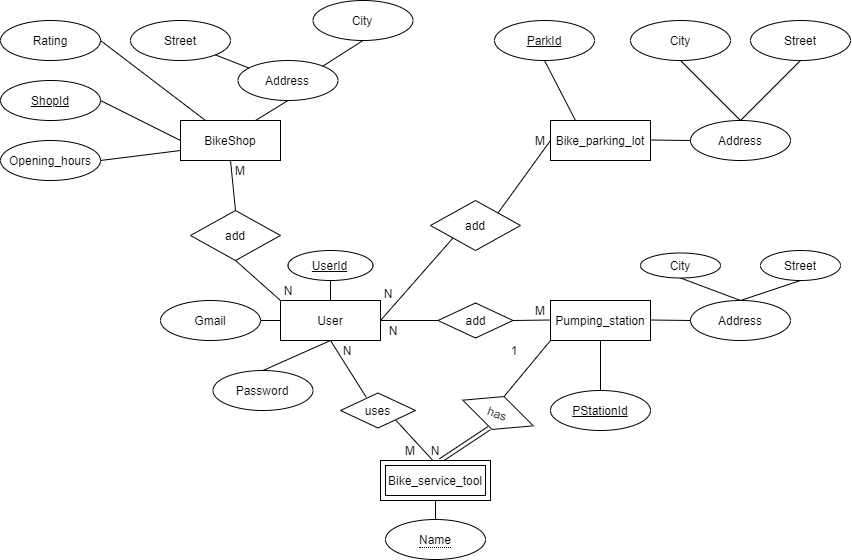

The diagram above was exported from draw.io. Its source (the exported page's mxGraphModel, read from the mxfile embedded in the PNG):
<mxGraphModel dx="1841" dy="697" grid="1" gridSize="10" guides="1" tooltips="1" connect="1" arrows="1" fold="1" page="1" pageScale="1" pageWidth="827" pageHeight="1169" math="0" shadow="0">
  <root>
    <mxCell id="0" />
    <mxCell id="1" parent="0" />
    <mxCell id="2" value="" style="endArrow=none;html=1;shape=link;entryX=0.459;entryY=0.993;entryDx=0;entryDy=0;entryPerimeter=0;" edge="1" source="57" target="60" parent="1">
      <mxGeometry width="50" height="50" relative="1" as="geometry">
        <mxPoint x="210" y="1090" as="sourcePoint" />
        <mxPoint x="308" y="1050" as="targetPoint" />
        <Array as="points">
          <mxPoint x="260" y="1080" />
        </Array>
      </mxGeometry>
    </mxCell>
    <mxCell id="3" style="rounded=0;orthogonalLoop=1;jettySize=auto;html=1;exitX=0.5;exitY=0;exitDx=0;exitDy=0;entryX=0.5;entryY=1;entryDx=0;entryDy=0;endArrow=none;endFill=0;" edge="1" source="6" target="7" parent="1">
      <mxGeometry relative="1" as="geometry" />
    </mxCell>
    <mxCell id="4" style="edgeStyle=none;rounded=0;orthogonalLoop=1;jettySize=auto;html=1;exitX=0;exitY=0.5;exitDx=0;exitDy=0;entryX=1;entryY=0.5;entryDx=0;entryDy=0;endArrow=none;endFill=0;" edge="1" source="6" target="8" parent="1">
      <mxGeometry relative="1" as="geometry" />
    </mxCell>
    <mxCell id="5" style="edgeStyle=none;rounded=0;orthogonalLoop=1;jettySize=auto;html=1;exitX=0.5;exitY=1;exitDx=0;exitDy=0;entryX=0.5;entryY=0;entryDx=0;entryDy=0;endArrow=none;endFill=0;" edge="1" source="6" target="9" parent="1">
      <mxGeometry relative="1" as="geometry" />
    </mxCell>
    <mxCell id="6" value="User" style="whiteSpace=wrap;html=1;align=center;" vertex="1" parent="1">
      <mxGeometry x="100" y="920" width="100" height="40" as="geometry" />
    </mxCell>
    <mxCell id="7" value="UserId" style="ellipse;whiteSpace=wrap;html=1;align=center;fontStyle=4;" vertex="1" parent="1">
      <mxGeometry x="107.5" y="870" width="85" height="30" as="geometry" />
    </mxCell>
    <mxCell id="8" value="Gmail" style="ellipse;whiteSpace=wrap;html=1;align=center;" vertex="1" parent="1">
      <mxGeometry x="-20" y="920" width="100" height="40" as="geometry" />
    </mxCell>
    <mxCell id="9" value="Password" style="ellipse;whiteSpace=wrap;html=1;align=center;" vertex="1" parent="1">
      <mxGeometry x="32.5" y="990" width="100" height="40" as="geometry" />
    </mxCell>
    <mxCell id="10" style="edgeStyle=none;rounded=0;orthogonalLoop=1;jettySize=auto;html=1;exitX=0.25;exitY=0;exitDx=0;exitDy=0;entryX=0.5;entryY=1;entryDx=0;entryDy=0;endArrow=none;endFill=0;" edge="1" source="11" target="19" parent="1">
      <mxGeometry relative="1" as="geometry" />
    </mxCell>
    <mxCell id="11" value="Bike_parking_lot" style="whiteSpace=wrap;html=1;align=center;" vertex="1" parent="1">
      <mxGeometry x="370" y="740" width="100" height="40" as="geometry" />
    </mxCell>
    <mxCell id="12" style="edgeStyle=none;rounded=0;orthogonalLoop=1;jettySize=auto;html=1;exitX=0.5;exitY=0;exitDx=0;exitDy=0;entryX=0.5;entryY=1;entryDx=0;entryDy=0;endArrow=none;endFill=0;" edge="1" source="14" target="17" parent="1">
      <mxGeometry relative="1" as="geometry" />
    </mxCell>
    <mxCell id="13" style="edgeStyle=none;rounded=0;orthogonalLoop=1;jettySize=auto;html=1;exitX=0.5;exitY=0;exitDx=0;exitDy=0;entryX=0.5;entryY=1;entryDx=0;entryDy=0;endArrow=none;endFill=0;" edge="1" source="14" target="18" parent="1">
      <mxGeometry relative="1" as="geometry" />
    </mxCell>
    <mxCell id="14" value="Address" style="ellipse;whiteSpace=wrap;html=1;align=center;" vertex="1" parent="1">
      <mxGeometry x="510" y="740" width="100" height="40" as="geometry" />
    </mxCell>
    <mxCell id="15" style="edgeStyle=none;rounded=0;orthogonalLoop=1;jettySize=auto;html=1;exitX=1;exitY=0.5;exitDx=0;exitDy=0;entryX=0.25;entryY=0;entryDx=0;entryDy=0;endArrow=none;endFill=0;" edge="1" source="16" target="24" parent="1">
      <mxGeometry relative="1" as="geometry" />
    </mxCell>
    <mxCell id="16" value="Rating" style="ellipse;whiteSpace=wrap;html=1;align=center;" vertex="1" parent="1">
      <mxGeometry x="-180" y="640" width="100" height="40" as="geometry" />
    </mxCell>
    <mxCell id="17" value="City" style="ellipse;whiteSpace=wrap;html=1;align=center;" vertex="1" parent="1">
      <mxGeometry x="450" y="640" width="100" height="40" as="geometry" />
    </mxCell>
    <mxCell id="18" value="Street" style="ellipse;whiteSpace=wrap;html=1;align=center;" vertex="1" parent="1">
      <mxGeometry x="570" y="640" width="100" height="40" as="geometry" />
    </mxCell>
    <mxCell id="19" value="ParkId" style="ellipse;whiteSpace=wrap;html=1;align=center;fontStyle=4;" vertex="1" parent="1">
      <mxGeometry x="314" y="640" width="100" height="40" as="geometry" />
    </mxCell>
    <mxCell id="20" style="edgeStyle=none;rounded=0;orthogonalLoop=1;jettySize=auto;html=1;exitX=0;exitY=1;exitDx=0;exitDy=0;entryX=1;entryY=0.5;entryDx=0;entryDy=0;endArrow=none;endFill=0;" edge="1" source="22" target="6" parent="1">
      <mxGeometry relative="1" as="geometry" />
    </mxCell>
    <mxCell id="21" style="edgeStyle=none;rounded=0;orthogonalLoop=1;jettySize=auto;html=1;exitX=1;exitY=0;exitDx=0;exitDy=0;entryX=0;entryY=0.5;entryDx=0;entryDy=0;endArrow=none;endFill=0;" edge="1" source="22" target="11" parent="1">
      <mxGeometry relative="1" as="geometry" />
    </mxCell>
    <mxCell id="22" value="add" style="shape=rhombus;perimeter=rhombusPerimeter;whiteSpace=wrap;html=1;align=center;" vertex="1" parent="1">
      <mxGeometry x="250" y="820" width="90" height="50" as="geometry" />
    </mxCell>
    <mxCell id="23" style="edgeStyle=none;rounded=0;orthogonalLoop=1;jettySize=auto;html=1;exitX=0.75;exitY=0;exitDx=0;exitDy=0;entryX=0.5;entryY=1;entryDx=0;entryDy=0;endArrow=none;endFill=0;" edge="1" source="24" target="35" parent="1">
      <mxGeometry relative="1" as="geometry" />
    </mxCell>
    <mxCell id="24" value="BikeShop" style="whiteSpace=wrap;html=1;align=center;" vertex="1" parent="1">
      <mxGeometry y="740" width="100" height="40" as="geometry" />
    </mxCell>
    <mxCell id="25" style="edgeStyle=none;rounded=0;orthogonalLoop=1;jettySize=auto;html=1;exitX=0.5;exitY=1;exitDx=0;exitDy=0;entryX=0.5;entryY=0;entryDx=0;entryDy=0;endArrow=none;endFill=0;" edge="1" source="26" target="55" parent="1">
      <mxGeometry relative="1" as="geometry" />
    </mxCell>
    <mxCell id="26" value="Pumping_station" style="whiteSpace=wrap;html=1;align=center;" vertex="1" parent="1">
      <mxGeometry x="370" y="920" width="100" height="40" as="geometry" />
    </mxCell>
    <mxCell id="27" style="edgeStyle=none;rounded=0;orthogonalLoop=1;jettySize=auto;html=1;entryX=1;entryY=0.5;entryDx=0;entryDy=0;endArrow=none;endFill=0;" edge="1" parent="1">
      <mxGeometry relative="1" as="geometry">
        <mxPoint x="510" y="760" as="sourcePoint" />
        <mxPoint x="470" y="759.5" as="targetPoint" />
      </mxGeometry>
    </mxCell>
    <mxCell id="28" style="edgeStyle=none;rounded=0;orthogonalLoop=1;jettySize=auto;html=1;exitX=0.5;exitY=0;exitDx=0;exitDy=0;entryX=0.5;entryY=1;entryDx=0;entryDy=0;endArrow=none;endFill=0;" edge="1" source="30" target="31" parent="1">
      <mxGeometry relative="1" as="geometry" />
    </mxCell>
    <mxCell id="29" style="edgeStyle=none;rounded=0;orthogonalLoop=1;jettySize=auto;html=1;exitX=0.5;exitY=0;exitDx=0;exitDy=0;entryX=0.5;entryY=1;entryDx=0;entryDy=0;endArrow=none;endFill=0;" edge="1" source="30" target="32" parent="1">
      <mxGeometry relative="1" as="geometry" />
    </mxCell>
    <mxCell id="30" value="Address" style="ellipse;whiteSpace=wrap;html=1;align=center;" vertex="1" parent="1">
      <mxGeometry x="510" y="920" width="100" height="40" as="geometry" />
    </mxCell>
    <mxCell id="31" value="City" style="ellipse;whiteSpace=wrap;html=1;align=center;" vertex="1" parent="1">
      <mxGeometry x="460" y="872.5" width="80" height="25" as="geometry" />
    </mxCell>
    <mxCell id="32" value="Street" style="ellipse;whiteSpace=wrap;html=1;align=center;" vertex="1" parent="1">
      <mxGeometry x="580" y="870" width="80" height="30" as="geometry" />
    </mxCell>
    <mxCell id="33" style="edgeStyle=none;rounded=0;orthogonalLoop=1;jettySize=auto;html=1;entryX=1;entryY=0.5;entryDx=0;entryDy=0;endArrow=none;endFill=0;" edge="1" parent="1">
      <mxGeometry relative="1" as="geometry">
        <mxPoint x="510" y="940" as="sourcePoint" />
        <mxPoint x="470" y="939.5" as="targetPoint" />
      </mxGeometry>
    </mxCell>
    <mxCell id="34" style="edgeStyle=none;rounded=0;orthogonalLoop=1;jettySize=auto;html=1;exitX=1;exitY=0;exitDx=0;exitDy=0;entryX=0.5;entryY=1;entryDx=0;entryDy=0;endArrow=none;endFill=0;" edge="1" source="35" target="36" parent="1">
      <mxGeometry relative="1" as="geometry" />
    </mxCell>
    <mxCell id="35" value="Address" style="ellipse;whiteSpace=wrap;html=1;align=center;" vertex="1" parent="1">
      <mxGeometry x="57.5" y="680" width="100" height="40" as="geometry" />
    </mxCell>
    <mxCell id="36" value="City" style="ellipse;whiteSpace=wrap;html=1;align=center;" vertex="1" parent="1">
      <mxGeometry x="132.5" y="620" width="100" height="40" as="geometry" />
    </mxCell>
    <mxCell id="37" value="Street" style="ellipse;whiteSpace=wrap;html=1;align=center;" vertex="1" parent="1">
      <mxGeometry x="-50" y="640" width="100" height="40" as="geometry" />
    </mxCell>
    <mxCell id="38" value="add" style="shape=rhombus;perimeter=rhombusPerimeter;whiteSpace=wrap;html=1;align=center;" vertex="1" parent="1">
      <mxGeometry x="257.5" y="922.5" width="75" height="35" as="geometry" />
    </mxCell>
    <mxCell id="39" value="" style="endArrow=none;html=1;exitX=1;exitY=0.5;exitDx=0;exitDy=0;entryX=0;entryY=0.5;entryDx=0;entryDy=0;" edge="1" source="6" target="38" parent="1">
      <mxGeometry width="50" height="50" relative="1" as="geometry">
        <mxPoint x="230" y="1000" as="sourcePoint" />
        <mxPoint x="280" y="950" as="targetPoint" />
      </mxGeometry>
    </mxCell>
    <mxCell id="40" value="" style="endArrow=none;html=1;entryX=0;entryY=0.5;entryDx=0;entryDy=0;exitX=1;exitY=0.5;exitDx=0;exitDy=0;" edge="1" source="38" parent="1">
      <mxGeometry width="50" height="50" relative="1" as="geometry">
        <mxPoint x="340" y="950" as="sourcePoint" />
        <mxPoint x="370" y="939.5" as="targetPoint" />
      </mxGeometry>
    </mxCell>
    <mxCell id="41" style="edgeStyle=none;rounded=0;orthogonalLoop=1;jettySize=auto;html=1;exitX=1;exitY=0.5;exitDx=0;exitDy=0;entryX=0;entryY=0.5;entryDx=0;entryDy=0;endArrow=none;endFill=0;" edge="1" source="42" target="24" parent="1">
      <mxGeometry relative="1" as="geometry" />
    </mxCell>
    <mxCell id="42" value="ShopId" style="ellipse;whiteSpace=wrap;html=1;align=center;fontStyle=4;" vertex="1" parent="1">
      <mxGeometry x="-180" y="700" width="100" height="40" as="geometry" />
    </mxCell>
    <mxCell id="43" value="" style="endArrow=none;html=1;entryX=1;entryY=1;entryDx=0;entryDy=0;" edge="1" source="35" target="37" parent="1">
      <mxGeometry width="50" height="50" relative="1" as="geometry">
        <mxPoint x="140" y="760" as="sourcePoint" />
        <mxPoint x="190" y="710" as="targetPoint" />
      </mxGeometry>
    </mxCell>
    <mxCell id="44" value="add" style="shape=rhombus;perimeter=rhombusPerimeter;whiteSpace=wrap;html=1;align=center;" vertex="1" parent="1">
      <mxGeometry x="10" y="830" width="90" height="50" as="geometry" />
    </mxCell>
    <mxCell id="45" style="edgeStyle=none;rounded=0;orthogonalLoop=1;jettySize=auto;html=1;exitX=0.5;exitY=1;exitDx=0;exitDy=0;entryX=0;entryY=0;entryDx=0;entryDy=0;endArrow=none;endFill=0;" edge="1" source="44" target="6" parent="1">
      <mxGeometry relative="1" as="geometry">
        <mxPoint x="260" y="855" as="sourcePoint" />
        <mxPoint x="210" y="950" as="targetPoint" />
      </mxGeometry>
    </mxCell>
    <mxCell id="46" style="edgeStyle=none;rounded=0;orthogonalLoop=1;jettySize=auto;html=1;exitX=1;exitY=0.5;exitDx=0;exitDy=0;entryX=0;entryY=0.75;entryDx=0;entryDy=0;endArrow=none;endFill=0;" edge="1" source="47" target="24" parent="1">
      <mxGeometry relative="1" as="geometry" />
    </mxCell>
    <mxCell id="47" value="Opening_hours" style="ellipse;whiteSpace=wrap;html=1;align=center;" vertex="1" parent="1">
      <mxGeometry x="-180" y="760" width="100" height="40" as="geometry" />
    </mxCell>
    <mxCell id="48" value="" style="endArrow=none;html=1;entryX=0.5;entryY=1;entryDx=0;entryDy=0;exitX=0.5;exitY=0;exitDx=0;exitDy=0;" edge="1" source="44" target="24" parent="1">
      <mxGeometry width="50" height="50" relative="1" as="geometry">
        <mxPoint x="40" y="850" as="sourcePoint" />
        <mxPoint x="90" y="800" as="targetPoint" />
      </mxGeometry>
    </mxCell>
    <mxCell id="49" value="N" style="text;html=1;strokeColor=none;fillColor=none;align=center;verticalAlign=middle;whiteSpace=wrap;rounded=0;" vertex="1" parent="1">
      <mxGeometry x="88" y="900" width="40" height="20" as="geometry" />
    </mxCell>
    <mxCell id="50" value="M" style="text;html=1;strokeColor=none;fillColor=none;align=center;verticalAlign=middle;whiteSpace=wrap;rounded=0;" vertex="1" parent="1">
      <mxGeometry x="40" y="780" width="40" height="20" as="geometry" />
    </mxCell>
    <mxCell id="51" value="N" style="text;html=1;strokeColor=none;fillColor=none;align=center;verticalAlign=middle;whiteSpace=wrap;rounded=0;" vertex="1" parent="1">
      <mxGeometry x="187.5" y="902.5" width="40" height="20" as="geometry" />
    </mxCell>
    <mxCell id="52" value="N" style="text;html=1;strokeColor=none;fillColor=none;align=center;verticalAlign=middle;whiteSpace=wrap;rounded=0;" vertex="1" parent="1">
      <mxGeometry x="192.5" y="940" width="40" height="20" as="geometry" />
    </mxCell>
    <mxCell id="53" value="M" style="text;html=1;strokeColor=none;fillColor=none;align=center;verticalAlign=middle;whiteSpace=wrap;rounded=0;" vertex="1" parent="1">
      <mxGeometry x="340" y="750" width="40" height="20" as="geometry" />
    </mxCell>
    <mxCell id="54" value="M" style="text;html=1;strokeColor=none;fillColor=none;align=center;verticalAlign=middle;whiteSpace=wrap;rounded=0;" vertex="1" parent="1">
      <mxGeometry x="340" y="920" width="40" height="20" as="geometry" />
    </mxCell>
    <mxCell id="55" value="PStationId" style="ellipse;whiteSpace=wrap;html=1;align=center;fontStyle=4;" vertex="1" parent="1">
      <mxGeometry x="370" y="1010" width="100" height="40" as="geometry" />
    </mxCell>
    <mxCell id="56" style="edgeStyle=none;rounded=0;orthogonalLoop=1;jettySize=auto;html=1;exitX=0.5;exitY=1;exitDx=0;exitDy=0;entryX=0.5;entryY=0;entryDx=0;entryDy=0;endArrow=none;endFill=0;" edge="1" source="57" target="59" parent="1">
      <mxGeometry relative="1" as="geometry" />
    </mxCell>
    <mxCell id="57" value="Bike_service_tool" style="shape=ext;margin=3;double=1;whiteSpace=wrap;html=1;align=center;" vertex="1" parent="1">
      <mxGeometry x="200" y="1080" width="110" height="40" as="geometry" />
    </mxCell>
    <mxCell id="58" value="uses" style="shape=rhombus;perimeter=rhombusPerimeter;whiteSpace=wrap;html=1;align=center;" vertex="1" parent="1">
      <mxGeometry x="160" y="1012.5" width="75" height="35" as="geometry" />
    </mxCell>
    <mxCell id="59" value="&lt;span style=&quot;border-bottom: 1px dotted&quot;&gt;Name&lt;/span&gt;" style="ellipse;whiteSpace=wrap;html=1;align=center;" vertex="1" parent="1">
      <mxGeometry x="205" y="1139" width="100" height="40" as="geometry" />
    </mxCell>
    <mxCell id="60" value="has" style="shape=rhombus;perimeter=rhombusPerimeter;whiteSpace=wrap;html=1;align=center;rotation=20;" vertex="1" parent="1">
      <mxGeometry x="280" y="1015" width="75" height="35" as="geometry" />
    </mxCell>
    <mxCell id="61" value="" style="endArrow=none;html=1;entryX=0.738;entryY=0.777;entryDx=0;entryDy=0;exitX=0.477;exitY=0.003;exitDx=0;exitDy=0;entryPerimeter=0;exitPerimeter=0;" edge="1" source="57" target="58" parent="1">
      <mxGeometry width="50" height="50" relative="1" as="geometry">
        <mxPoint x="170" y="1090" as="sourcePoint" />
        <mxPoint x="220" y="1040" as="targetPoint" />
      </mxGeometry>
    </mxCell>
    <mxCell id="62" value="" style="endArrow=none;html=1;entryX=0.5;entryY=1;entryDx=0;entryDy=0;exitX=0.344;exitY=0.124;exitDx=0;exitDy=0;exitPerimeter=0;" edge="1" source="58" target="6" parent="1">
      <mxGeometry width="50" height="50" relative="1" as="geometry">
        <mxPoint x="200" y="1010" as="sourcePoint" />
        <mxPoint x="260" y="970" as="targetPoint" />
      </mxGeometry>
    </mxCell>
    <mxCell id="63" value="" style="endArrow=none;html=1;entryX=0;entryY=1;entryDx=0;entryDy=0;exitX=0.5;exitY=0;exitDx=0;exitDy=0;" edge="1" source="60" target="26" parent="1">
      <mxGeometry width="50" height="50" relative="1" as="geometry">
        <mxPoint x="320" y="1020" as="sourcePoint" />
        <mxPoint x="317.5" y="1057.5" as="targetPoint" />
      </mxGeometry>
    </mxCell>
    <mxCell id="64" value="N" style="text;html=1;strokeColor=none;fillColor=none;align=center;verticalAlign=middle;whiteSpace=wrap;rounded=0;" vertex="1" parent="1">
      <mxGeometry x="147.5" y="960" width="40" height="20" as="geometry" />
    </mxCell>
    <mxCell id="65" value="1" style="text;html=1;strokeColor=none;fillColor=none;align=center;verticalAlign=middle;whiteSpace=wrap;rounded=0;" vertex="1" parent="1">
      <mxGeometry x="314" y="960" width="40" height="20" as="geometry" />
    </mxCell>
    <mxCell id="66" value="M" style="text;html=1;strokeColor=none;fillColor=none;align=center;verticalAlign=middle;whiteSpace=wrap;rounded=0;" vertex="1" parent="1">
      <mxGeometry x="210" y="1060" width="40" height="20" as="geometry" />
    </mxCell>
    <mxCell id="67" value="N" style="text;html=1;strokeColor=none;fillColor=none;align=center;verticalAlign=middle;whiteSpace=wrap;rounded=0;" vertex="1" parent="1">
      <mxGeometry x="235" y="1060" width="40" height="20" as="geometry" />
    </mxCell>
  </root>
</mxGraphModel>